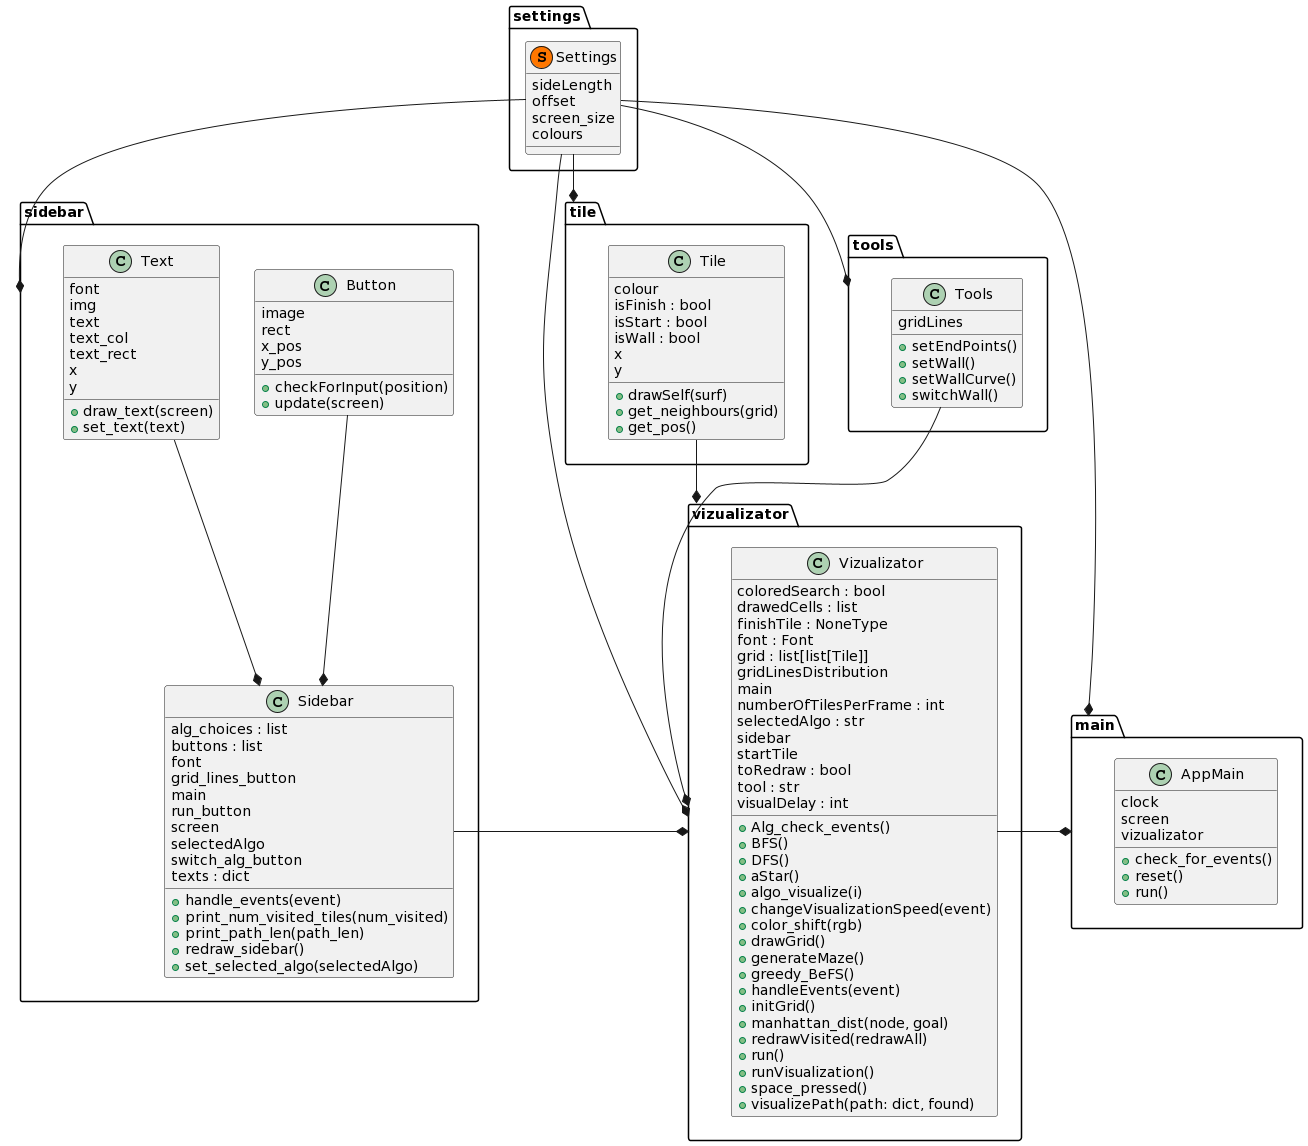

The diagram above was rendered by PlantUML. Its source (embedded in the PNG):
@startuml
set namespaceSeparator .

class settings.Settings << (S,#FF7700)>> {
sideLength
offset
screen_size
colours
}

class "AppMain" as main.AppMain {
 clock
 screen
 vizualizator
 + check_for_events()
 + reset()
 + run()
}
class "Button" as sidebar.Button {
 image
 rect
 x_pos
 y_pos
 + checkForInput(position)
 + update(screen)
}

class "Sidebar" as sidebar.Sidebar {
 alg_choices : list
 buttons : list
 font
 grid_lines_button
 main
 run_button
 screen
 selectedAlgo
 switch_alg_button
 texts : dict
 + handle_events(event)
 + print_num_visited_tiles(num_visited)
 + print_path_len(path_len)
 + redraw_sidebar()
 + set_selected_algo(selectedAlgo)
}
class "Text" as sidebar.Text {
 font
 img
 text
 text_col
 text_rect
 x
 y
 + draw_text(screen)
 + set_text(text)
}
class "Tile" as tile.Tile {
 colour
 isFinish : bool
 isStart : bool
 isWall : bool
 x
 y
 + drawSelf(surf)
 + get_neighbours(grid)
 + get_pos()
}
class "Tools" as tools.Tools {
 gridLines
 + setEndPoints()
 + setWall()
 + setWallCurve()
 + switchWall()
}
class "Vizualizator" as vizualizator.Vizualizator {
 coloredSearch : bool
 drawedCells : list
 finishTile : NoneType
 font : Font
 grid : list[list[Tile]]
 gridLinesDistribution
 main
 numberOfTilesPerFrame : int
 selectedAlgo : str
 sidebar
 startTile
 toRedraw : bool
 tool : str
 visualDelay : int
 + Alg_check_events()
 + BFS()
 + DFS()
 + aStar()
 + algo_visualize(i)
 + changeVisualizationSpeed(event)
 + color_shift(rgb)
 + drawGrid()
 + generateMaze()
 + greedy_BeFS()
 + handleEvents(event)
 + initGrid()
 + manhattan_dist(node, goal)
 + redrawVisited(redrawAll)
 + run()
 + runVisualization()
 + space_pressed()
 + visualizePath(path: dict, found)
}

sidebar.Button --* sidebar.Sidebar
sidebar.Text --* sidebar.Sidebar
sidebar.Sidebar -right-* vizualizator

vizualizator.Vizualizator -right-* main
settings.Settings --* main
settings.Settings --* tools
settings.Settings --* tile
settings.Settings --* sidebar
settings.Settings --* vizualizator
tile.Tile --* vizualizator
tools.Tools --* vizualizator
@enduml